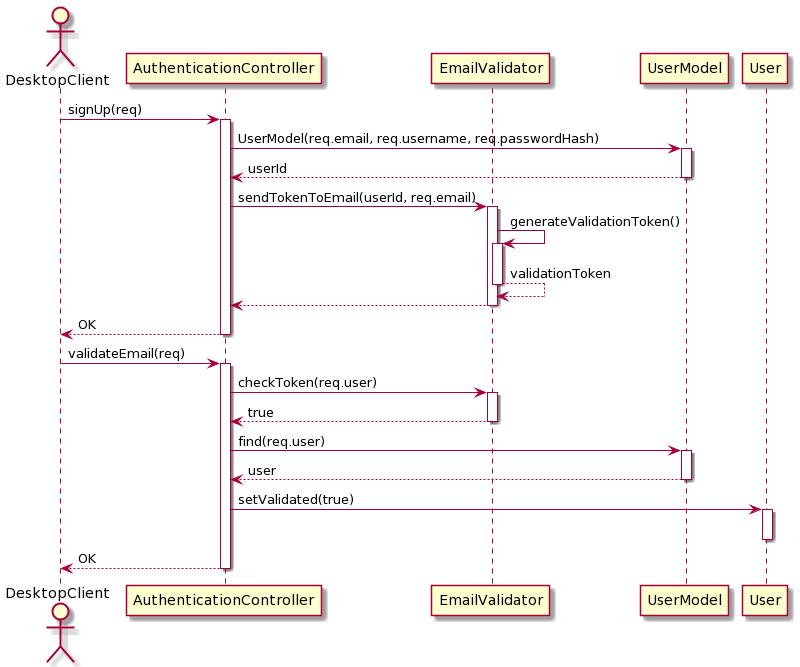

The diagram above was rendered by PlantUML. Its source (embedded in the PNG):
@startuml
autoactivate on

actor DesktopClient as dc

participant AuthenticationController as ac
participant EmailValidator as validator
participant UserModel
participant User

dc -> ac: signUp(req)
ac -> UserModel: UserModel(req.email, req.username, req.passwordHash)
return userId
ac -> validator: sendTokenToEmail(userId, req.email)
validator -> validator: generateValidationToken()
return validationToken
return
return OK

dc -> ac: validateEmail(req)
ac -> validator: checkToken(req.user)
return true
ac -> UserModel: find(req.user)
return user
ac -> User: setValidated(true)
deactivate
return OK
@enduml